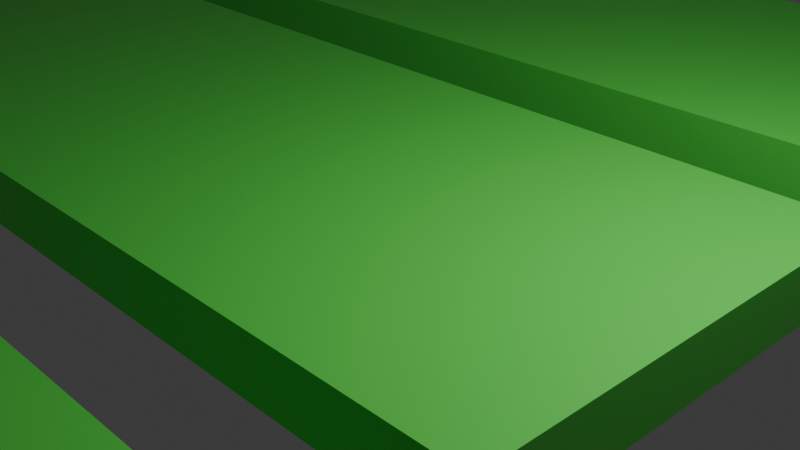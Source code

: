 # Source: ground_cube.blend  (saved by Blender 4.0.36; exported with 4.5.12 LTS)
import bpy
from mathutils import Matrix  # noqa: F401  (used for matrix-valued properties, if any)

bpy.ops.wm.read_factory_settings(use_empty=True)
scene = bpy.context.scene
scene.name = 'Scene'

# ---- collections
col_collection = bpy.data.collections.new('Collection'); scene.collection.children.link(col_collection)

# ---- materials (node trees are filled in below, after node groups)
mat_green = bpy.data.materials.new('Green')
mat_green.alpha_threshold = 0.0
mat_green.use_transparent_shadow = False
mat_green.roughness = 0.5
mat_green.line_color = (0.0, 0.0, 0.0, 1.0)

# ---- material node trees
mat_green.use_nodes = True; mat_green.node_tree.nodes.clear()
_N = mat_green.node_tree.nodes; _L = mat_green.node_tree.links
n0 = _N.new('ShaderNodeOutputMaterial'); n0.name = 'Material Output'; n0.location = (300, 300)
n1 = _N.new('ShaderNodeBsdfPrincipled'); n1.name = 'Principled BSDF'; n1.location = (10, 300)
n1.inputs[0].default_value = (0.1087, 0.8001, 0.09026, 1.0)
n1.inputs[3].default_value = 1.45
_L.new(n1.outputs[0], n0.inputs[0])
n0.is_active_output = True

# ---- world
world_world = bpy.data.worlds.new('World'); scene.world = world_world
world_world.use_nodes = True; world_world.node_tree.nodes.clear()
_N = world_world.node_tree.nodes; _L = world_world.node_tree.links
n0 = _N.new('ShaderNodeOutputWorld'); n0.name = 'World Output'; n0.location = (300, 300)
n1 = _N.new('ShaderNodeBackground'); n1.name = 'Background'; n1.location = (10, 300)
n1.inputs[0].default_value = (0.05088, 0.05088, 0.05088, 1.0)
_L.new(n1.outputs[0], n0.inputs[0])
n0.is_active_output = True
world_world.color = (0.05088, 0.05088, 0.05088)
world_world.use_sun_shadow = False
world_world.sun_shadow_jitter_overblur = 0.0

# ---- cameras
cam_camera = bpy.data.cameras.new('Camera')
cam_camera.clip_end = 100.0
cam_camera.ortho_scale = 7.314

# ---- lights
light_light = bpy.data.lights.new('Light', 'POINT')
light_light.transmission_factor = 0.0
light_light.use_soft_falloff = False
light_light.energy = 1000.0
light_light.shadow_soft_size = 0.1
light_light.shadow_maximum_resolution = 0.006
light_light.use_absolute_resolution = True

# ---- meshes
me_ground = bpy.data.meshes.new('Ground')
me_ground.from_pydata([(-1.0, -1.0, -1.0), (-1.0, -1.0, 1.0), (-1.0, 1.0, -1.0), (-1.0, 1.0, 1.0), (1.0, -1.0, -1.0), (1.0, -1.0, 1.0), (1.0, 1.0, -1.0), (1.0, 1.0, 1.0)], [], [(0, 1, 3, 2), (2, 3, 7, 6), (6, 7, 5, 4), (4, 5, 1, 0), (2, 6, 4, 0), (7, 3, 1, 5)])
_uv = me_ground.uv_layers.new(name='UVMap')
_uv.uv.foreach_set('vector', [0.375, 0.0, 0.625, 0.0, 0.625, 0.25, 0.375, 0.25, 0.375, 0.25, 0.625, 0.25, 0.625, 0.5, 0.375, 0.5, 0.375, 0.5, 0.625, 0.5, 0.625, 0.75, 0.375, 0.75, 0.375, 0.75, 0.625, 0.75, 0.625, 1.0, 0.375, 1.0, 0.125, 0.5, 0.375, 0.5, 0.375, 0.75, 0.125, 0.75, 0.625, 0.5, 0.875, 0.5, 0.875, 0.75, 0.625, 0.75])
me_ground.materials.append(mat_green)
me_ground.update()
me_ground_001 = bpy.data.meshes.new('Ground.001')
me_ground_001.from_pydata([(-1.0, -1.0, -1.0), (-1.0, -1.0, 1.0), (-1.0, 1.0, -1.0), (-1.0, 1.0, 1.0), (1.0, -1.0, -1.0), (1.0, -1.0, 1.0), (1.0, 1.0, -1.0), (1.0, 1.0, 1.0)], [], [(0, 1, 3, 2), (2, 3, 7, 6), (6, 7, 5, 4), (4, 5, 1, 0), (2, 6, 4, 0), (7, 3, 1, 5)])
_uv = me_ground_001.uv_layers.new(name='UVMap')
_uv.uv.foreach_set('vector', [0.375, 0.0, 0.625, 0.0, 0.625, 0.25, 0.375, 0.25, 0.375, 0.25, 0.625, 0.25, 0.625, 0.5, 0.375, 0.5, 0.375, 0.5, 0.625, 0.5, 0.625, 0.75, 0.375, 0.75, 0.375, 0.75, 0.625, 0.75, 0.625, 1.0, 0.375, 1.0, 0.125, 0.5, 0.375, 0.5, 0.375, 0.75, 0.125, 0.75, 0.625, 0.5, 0.875, 0.5, 0.875, 0.75, 0.625, 0.75])
me_ground_001.materials.append(mat_green)
me_ground_001.update()
me_ground_002 = bpy.data.meshes.new('Ground.002')
me_ground_002.from_pydata([(-1.0, -1.0, -1.0), (-1.0, -1.0, 1.0), (-1.0, 1.0, -1.0), (-1.0, 1.0, 1.0), (1.0, -1.0, -1.0), (1.0, -1.0, 1.0), (1.0, 1.0, -1.0), (1.0, 1.0, 1.0)], [], [(0, 1, 3, 2), (2, 3, 7, 6), (6, 7, 5, 4), (4, 5, 1, 0), (2, 6, 4, 0), (7, 3, 1, 5)])
_uv = me_ground_002.uv_layers.new(name='UVMap')
_uv.uv.foreach_set('vector', [0.375, 0.0, 0.625, 0.0, 0.625, 0.25, 0.375, 0.25, 0.375, 0.25, 0.625, 0.25, 0.625, 0.5, 0.375, 0.5, 0.375, 0.5, 0.625, 0.5, 0.625, 0.75, 0.375, 0.75, 0.375, 0.75, 0.625, 0.75, 0.625, 1.0, 0.375, 1.0, 0.125, 0.5, 0.375, 0.5, 0.375, 0.75, 0.125, 0.75, 0.625, 0.5, 0.875, 0.5, 0.875, 0.75, 0.625, 0.75])
me_ground_002.materials.append(mat_green)
me_ground_002.update()
me_poi_spawn_mid = bpy.data.meshes.new('poi_spawn_mid')
me_poi_spawn_mid.from_pydata([(-1.0, -1.0, -1.0), (-1.0, -1.0, 1.0), (-1.0, 1.0, -1.0), (-1.0, 1.0, 1.0), (1.0, -1.0, -1.0), (1.0, -1.0, 1.0), (1.0, 1.0, -1.0), (1.0, 1.0, 1.0)], [], [(0, 1, 3, 2), (2, 3, 7, 6), (6, 7, 5, 4), (4, 5, 1, 0), (2, 6, 4, 0), (7, 3, 1, 5)])
_uv = me_poi_spawn_mid.uv_layers.new(name='UVMap')
_uv.uv.foreach_set('vector', [0.375, 0.0, 0.625, 0.0, 0.625, 0.25, 0.375, 0.25, 0.375, 0.25, 0.625, 0.25, 0.625, 0.5, 0.375, 0.5, 0.375, 0.5, 0.625, 0.5, 0.625, 0.75, 0.375, 0.75, 0.375, 0.75, 0.625, 0.75, 0.625, 1.0, 0.375, 1.0, 0.125, 0.5, 0.375, 0.5, 0.375, 0.75, 0.125, 0.75, 0.625, 0.5, 0.875, 0.5, 0.875, 0.75, 0.625, 0.75])
me_poi_spawn_mid.update()
me_poi_spawn_left = bpy.data.meshes.new('poi_spawn_left')
me_poi_spawn_left.from_pydata([(-1.0, -1.0, -1.0), (-1.0, -1.0, 1.0), (-1.0, 1.0, -1.0), (-1.0, 1.0, 1.0), (1.0, -1.0, -1.0), (1.0, -1.0, 1.0), (1.0, 1.0, -1.0), (1.0, 1.0, 1.0)], [], [(0, 1, 3, 2), (2, 3, 7, 6), (6, 7, 5, 4), (4, 5, 1, 0), (2, 6, 4, 0), (7, 3, 1, 5)])
_uv = me_poi_spawn_left.uv_layers.new(name='UVMap')
_uv.uv.foreach_set('vector', [0.375, 0.0, 0.625, 0.0, 0.625, 0.25, 0.375, 0.25, 0.375, 0.25, 0.625, 0.25, 0.625, 0.5, 0.375, 0.5, 0.375, 0.5, 0.625, 0.5, 0.625, 0.75, 0.375, 0.75, 0.375, 0.75, 0.625, 0.75, 0.625, 1.0, 0.375, 1.0, 0.125, 0.5, 0.375, 0.5, 0.375, 0.75, 0.125, 0.75, 0.625, 0.5, 0.875, 0.5, 0.875, 0.75, 0.625, 0.75])
me_poi_spawn_left.update()
me_poi_spawn_right = bpy.data.meshes.new('poi_spawn_right')
me_poi_spawn_right.from_pydata([(-1.0, -1.0, -1.0), (-1.0, -1.0, 1.0), (-1.0, 1.0, -1.0), (-1.0, 1.0, 1.0), (1.0, -1.0, -1.0), (1.0, -1.0, 1.0), (1.0, 1.0, -1.0), (1.0, 1.0, 1.0)], [], [(0, 1, 3, 2), (2, 3, 7, 6), (6, 7, 5, 4), (4, 5, 1, 0), (2, 6, 4, 0), (7, 3, 1, 5)])
_uv = me_poi_spawn_right.uv_layers.new(name='UVMap')
_uv.uv.foreach_set('vector', [0.375, 0.0, 0.625, 0.0, 0.625, 0.25, 0.375, 0.25, 0.375, 0.25, 0.625, 0.25, 0.625, 0.5, 0.375, 0.5, 0.375, 0.5, 0.625, 0.5, 0.625, 0.75, 0.375, 0.75, 0.375, 0.75, 0.625, 0.75, 0.625, 1.0, 0.375, 1.0, 0.125, 0.5, 0.375, 0.5, 0.375, 0.75, 0.125, 0.75, 0.625, 0.5, 0.875, 0.5, 0.875, 0.75, 0.625, 0.75])
me_poi_spawn_right.update()

# ---- objects
ob_light = bpy.data.objects.new('Light', light_light)
ob_camera = bpy.data.objects.new('Camera', cam_camera)
ob_ground = bpy.data.objects.new('Ground', me_ground)
ob_ground_001 = bpy.data.objects.new('Ground.001', me_ground_001)
ob_ground_002 = bpy.data.objects.new('Ground.002', me_ground_002)
ob_poi_spawn_mid = bpy.data.objects.new('poi_spawn_mid', me_poi_spawn_mid)
ob_poi_spawn_left = bpy.data.objects.new('poi_spawn_left', me_poi_spawn_left)
ob_poi_spawn_right = bpy.data.objects.new('poi_spawn_right', me_poi_spawn_right)

# ---- transforms, parenting, visibility, modifiers, constraints
ob_light.location = (4.076, 1.005, 5.904)
ob_light.rotation_euler = (0.6503, 0.05522, 1.866)
ob_light.lock_rotations_4d = False
ob_light.empty_display_type = 'ARROWS'
ob_light.color = (0.0, 0.0, 0.0, 0.0)
ob_light.lineart.crease_threshold = 0.0
ob_camera.location = (7.359, -6.926, 4.958)
ob_camera.rotation_euler = (1.109, 0.0, 0.8149)
ob_camera.lock_rotations_4d = False
ob_camera.empty_display_type = 'ARROWS'
ob_camera.color = (0.0, 0.0, 0.0, 0.0)
ob_camera.display_type = 'WIRE'
ob_camera.lineart.crease_threshold = 0.0
ob_ground.location = (-31.22, -6.817, 0.0)
ob_ground.scale = (34.8, 2.663, 0.3489)
ob_ground_001.location = (-31.22, -0.05723, 0.0)
ob_ground_001.scale = (34.8, 2.663, 0.3489)
ob_ground_002.location = (-31.22, 6.579, 0.0)
ob_ground_002.scale = (34.8, 2.663, 0.3489)
ob_poi_spawn_mid.location = (-62.75, 0.1386, 0.3516)
ob_poi_spawn_left.location = (-62.75, -6.868, 0.3516)
ob_poi_spawn_right.location = (-62.75, 6.7, 0.3516)

# ---- collection membership
col_collection.objects.link(ob_light)
col_collection.objects.link(ob_camera)
col_collection.objects.link(ob_ground)
col_collection.objects.link(ob_ground_001)
col_collection.objects.link(ob_ground_002)
col_collection.objects.link(ob_poi_spawn_mid)
col_collection.objects.link(ob_poi_spawn_left)
col_collection.objects.link(ob_poi_spawn_right)

# ---- scene / render settings (as saved in the file)
scene.camera = ob_camera
scene.frame_start = 1; scene.frame_end = 250; scene.frame_set(1)
scene.render.engine = 'BLENDER_EEVEE_NEXT'
scene.cycles.sampling_pattern = 'TABULATED_SOBOL'
bpy.context.view_layer.update()
